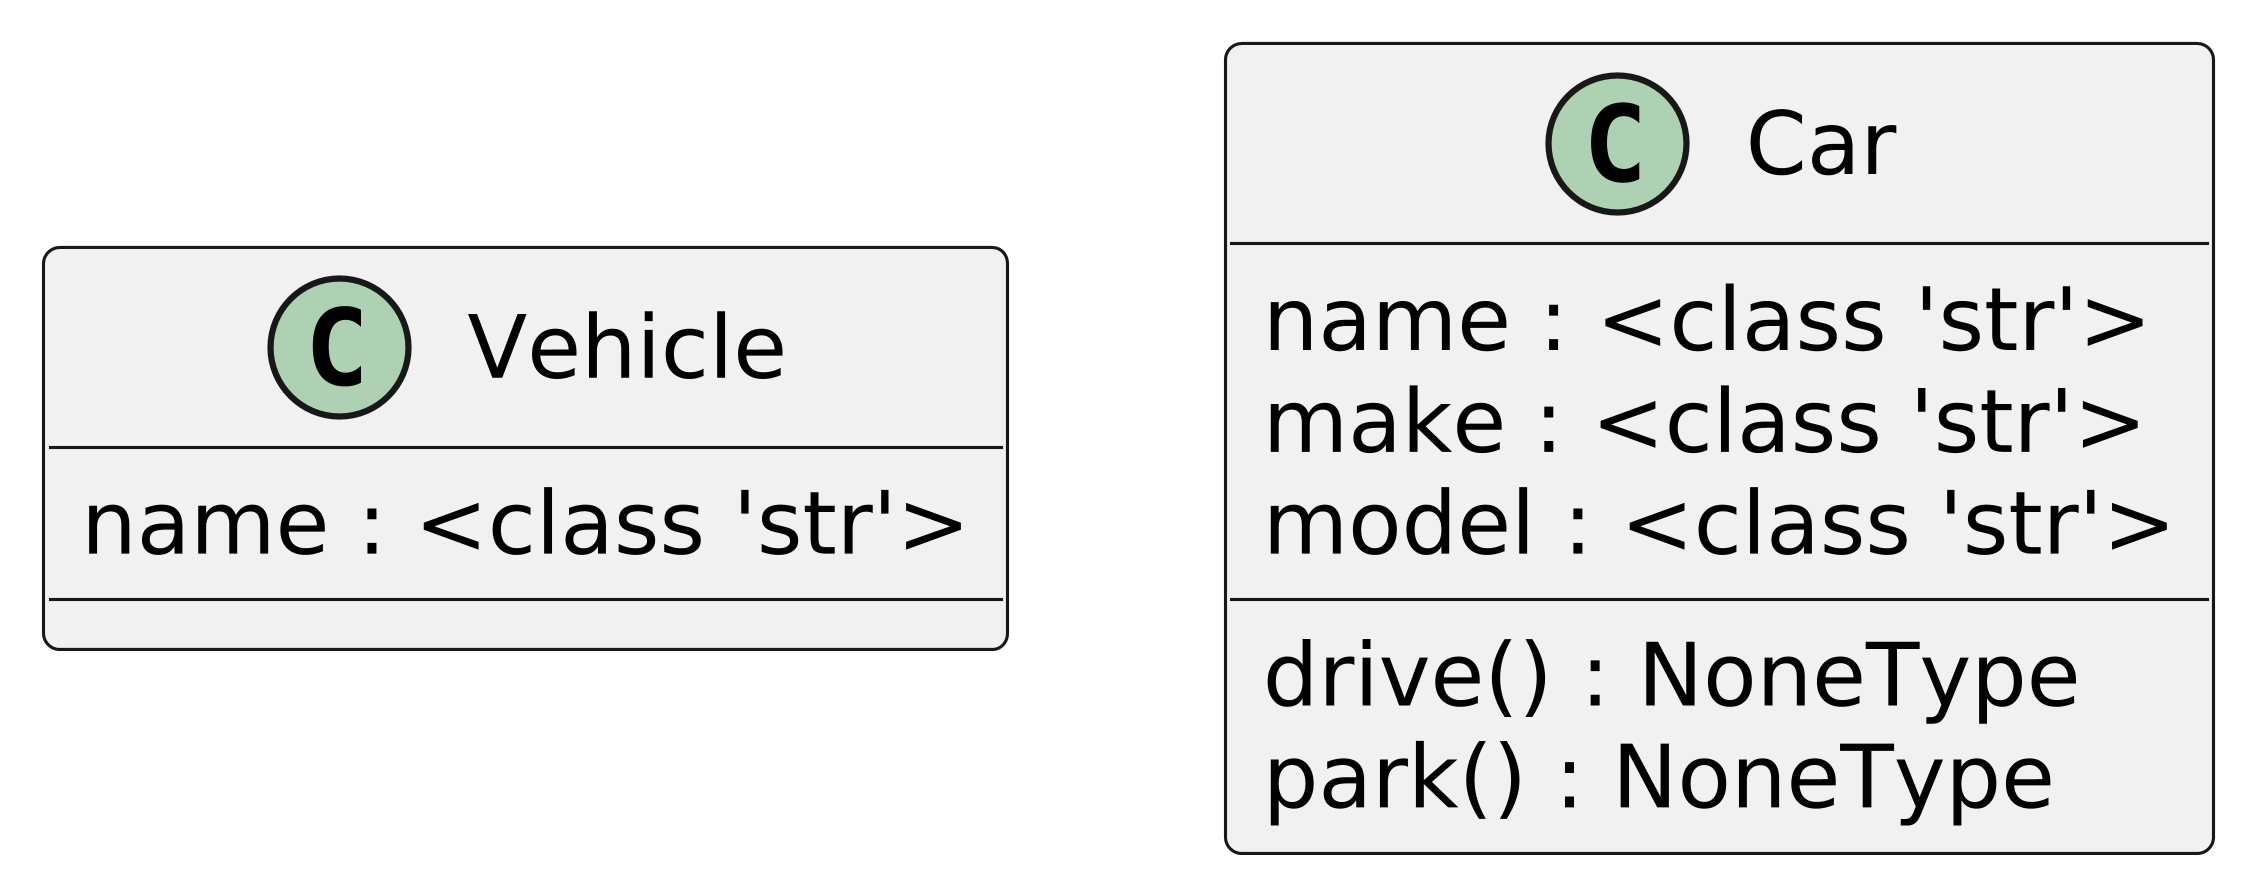

The diagram above was rendered by PlantUML. Its source (embedded in the PNG):
@startuml
skinparam dpi 600
class Vehicle {
    name : <class 'str'>
}
class Car {
    name : <class 'str'>
    make : <class 'str'>
    model : <class 'str'>
    drive() : NoneType
    park() : NoneType
}
@enduml